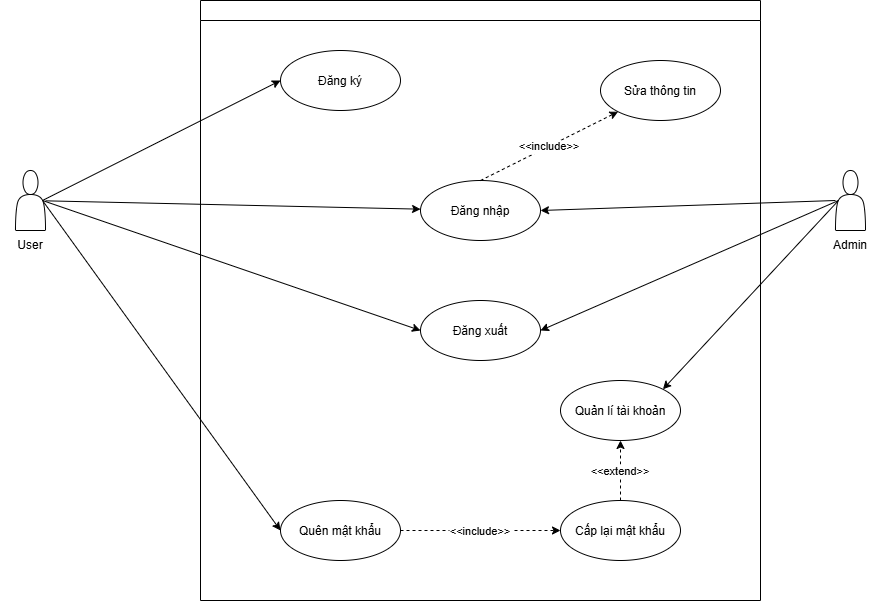

The diagram above was exported from draw.io. Its source (the exported page's mxGraphModel, read from the mxfile embedded in the PNG):
<mxGraphModel dx="2984" dy="874" grid="1" gridSize="10" guides="1" tooltips="1" connect="1" arrows="1" fold="1" page="1" pageScale="1" pageWidth="850" pageHeight="1100" math="0" shadow="0">
  <root>
    <mxCell id="0" />
    <mxCell id="1" parent="0" />
    <mxCell id="2" value="" style="shape=swimlane;startSize=20;" parent="1" vertex="1">
      <mxGeometry x="120" y="120" width="560" height="600" as="geometry" />
    </mxCell>
    <mxCell id="5" value="Đăng ký" style="ellipse;" parent="2" vertex="1">
      <mxGeometry x="80" y="50" width="120" height="60" as="geometry" />
    </mxCell>
    <mxCell id="6" value="Đăng nhập" style="ellipse;" parent="2" vertex="1">
      <mxGeometry x="220" y="180" width="120" height="60" as="geometry" />
    </mxCell>
    <mxCell id="8" value="Quên mật khẩu" style="ellipse;" parent="2" vertex="1">
      <mxGeometry x="80" y="500" width="120" height="60" as="geometry" />
    </mxCell>
    <mxCell id="9" value="Sửa thông tin" style="ellipse;" parent="2" vertex="1">
      <mxGeometry x="400" y="60" width="120" height="60" as="geometry" />
    </mxCell>
    <mxCell id="14" value="&lt;&lt;extend&gt;&gt;" style="edgeStyle=none;dashed=1;entryX=0.5;entryY=1;entryDx=0;entryDy=0;exitX=0.5;exitY=0;exitDx=0;exitDy=0;" parent="2" source="mfUFuClfnGBrDDyUetw3-20" target="mfUFuClfnGBrDDyUetw3-15" edge="1">
      <mxGeometry relative="1" as="geometry">
        <mxPoint x="420" y="210" as="sourcePoint" />
        <mxPoint x="520" y="170" as="targetPoint" />
      </mxGeometry>
    </mxCell>
    <mxCell id="15" value="&lt;&lt;include&gt;&gt;" style="edgeStyle=none;dashed=1;exitX=0.5;exitY=0;exitDx=0;exitDy=0;entryX=0;entryY=1;entryDx=0;entryDy=0;" parent="2" source="6" target="9" edge="1">
      <mxGeometry relative="1" as="geometry">
        <mxPoint x="120" y="150" as="sourcePoint" />
        <mxPoint x="110" y="140" as="targetPoint" />
      </mxGeometry>
    </mxCell>
    <mxCell id="oPRZ2HlLCQeVacMtDkm--18" value="Đăng xuất" style="ellipse;" parent="2" vertex="1">
      <mxGeometry x="220" y="300" width="120" height="60" as="geometry" />
    </mxCell>
    <mxCell id="mfUFuClfnGBrDDyUetw3-20" value="Cấp lại mật khẩu" style="ellipse;" vertex="1" parent="2">
      <mxGeometry x="360" y="500" width="120" height="60" as="geometry" />
    </mxCell>
    <mxCell id="mfUFuClfnGBrDDyUetw3-21" value="&lt;&lt;include&gt;&gt;" style="edgeStyle=none;dashed=1;exitX=1;exitY=0.5;exitDx=0;exitDy=0;entryX=0;entryY=0.5;entryDx=0;entryDy=0;" edge="1" parent="2" source="8" target="mfUFuClfnGBrDDyUetw3-20">
      <mxGeometry relative="1" as="geometry">
        <mxPoint x="230" y="380" as="sourcePoint" />
        <mxPoint x="230" y="320" as="targetPoint" />
        <Array as="points" />
      </mxGeometry>
    </mxCell>
    <mxCell id="mfUFuClfnGBrDDyUetw3-15" value="Quản lí tài khoản" style="ellipse;" vertex="1" parent="2">
      <mxGeometry x="360" y="380" width="120" height="60" as="geometry" />
    </mxCell>
    <mxCell id="10" style="edgeStyle=none;entryX=0;entryY=0.5;entryDx=0;entryDy=0;exitX=0.9;exitY=0.5;exitDx=0;exitDy=0;exitPerimeter=0;" parent="1" source="3" target="5" edge="1">
      <mxGeometry relative="1" as="geometry" />
    </mxCell>
    <mxCell id="11" style="edgeStyle=none;" parent="1" source="3" target="6" edge="1">
      <mxGeometry relative="1" as="geometry" />
    </mxCell>
    <mxCell id="12" style="edgeStyle=none;entryX=0;entryY=0.5;entryDx=0;entryDy=0;exitX=0.9;exitY=0.5;exitDx=0;exitDy=0;exitPerimeter=0;" parent="1" source="3" target="8" edge="1">
      <mxGeometry relative="1" as="geometry" />
    </mxCell>
    <mxCell id="mfUFuClfnGBrDDyUetw3-17" style="edgeStyle=none;entryX=1;entryY=0;entryDx=0;entryDy=0;exitX=0.1;exitY=0.5;exitDx=0;exitDy=0;exitPerimeter=0;" edge="1" parent="1" source="4" target="mfUFuClfnGBrDDyUetw3-15">
      <mxGeometry relative="1" as="geometry">
        <mxPoint x="760" y="300" as="sourcePoint" />
        <mxPoint x="590" y="220" as="targetPoint" />
      </mxGeometry>
    </mxCell>
    <mxCell id="mfUFuClfnGBrDDyUetw3-18" value="" style="group" vertex="1" connectable="0" parent="1">
      <mxGeometry x="-80" y="290" width="60" height="90" as="geometry" />
    </mxCell>
    <mxCell id="3" value="" style="shape=actor;" parent="mfUFuClfnGBrDDyUetw3-18" vertex="1">
      <mxGeometry x="15" width="30" height="60" as="geometry" />
    </mxCell>
    <mxCell id="oPRZ2HlLCQeVacMtDkm--16" value="User" style="text;html=1;align=center;verticalAlign=middle;whiteSpace=wrap;rounded=0;" parent="mfUFuClfnGBrDDyUetw3-18" vertex="1">
      <mxGeometry y="60" width="60" height="30" as="geometry" />
    </mxCell>
    <mxCell id="mfUFuClfnGBrDDyUetw3-19" value="" style="group" vertex="1" connectable="0" parent="1">
      <mxGeometry x="740" y="290" width="60" height="90" as="geometry" />
    </mxCell>
    <mxCell id="4" value="" style="shape=actor;" parent="mfUFuClfnGBrDDyUetw3-19" vertex="1">
      <mxGeometry x="15" width="30" height="60" as="geometry" />
    </mxCell>
    <mxCell id="oPRZ2HlLCQeVacMtDkm--17" value="Admin" style="text;html=1;align=center;verticalAlign=middle;whiteSpace=wrap;rounded=0;" parent="mfUFuClfnGBrDDyUetw3-19" vertex="1">
      <mxGeometry y="60" width="60" height="30" as="geometry" />
    </mxCell>
    <mxCell id="mfUFuClfnGBrDDyUetw3-22" style="edgeStyle=none;entryX=0;entryY=0.5;entryDx=0;entryDy=0;exitX=0.9;exitY=0.5;exitDx=0;exitDy=0;exitPerimeter=0;" edge="1" parent="1" source="3" target="oPRZ2HlLCQeVacMtDkm--18">
      <mxGeometry relative="1" as="geometry">
        <mxPoint x="-30" y="288" as="sourcePoint" />
        <mxPoint x="292" y="247" as="targetPoint" />
      </mxGeometry>
    </mxCell>
    <mxCell id="mfUFuClfnGBrDDyUetw3-27" style="edgeStyle=none;entryX=1;entryY=0.5;entryDx=0;entryDy=0;exitX=0;exitY=0.5;exitDx=0;exitDy=0;exitPerimeter=0;" edge="1" parent="1" source="4" target="6">
      <mxGeometry relative="1" as="geometry">
        <mxPoint x="750" y="330" as="sourcePoint" />
        <mxPoint x="320" y="339" as="targetPoint" />
      </mxGeometry>
    </mxCell>
    <mxCell id="mfUFuClfnGBrDDyUetw3-28" style="edgeStyle=none;entryX=1;entryY=0.5;entryDx=0;entryDy=0;exitX=0.1;exitY=0.5;exitDx=0;exitDy=0;exitPerimeter=0;" edge="1" parent="1" source="4" target="oPRZ2HlLCQeVacMtDkm--18">
      <mxGeometry relative="1" as="geometry">
        <mxPoint x="730" y="335" as="sourcePoint" />
        <mxPoint x="331" y="356" as="targetPoint" />
      </mxGeometry>
    </mxCell>
  </root>
</mxGraphModel>